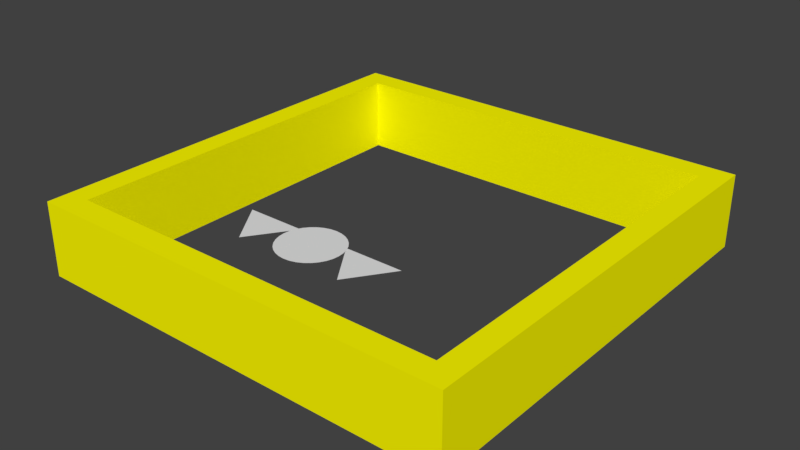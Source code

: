 # Source: highlights.blend  (saved by Blender 2.77.0; exported with 4.5.12 LTS)
import bpy
from mathutils import Matrix  # noqa: F401  (used for matrix-valued properties, if any)

bpy.ops.wm.read_factory_settings(use_empty=True)
scene = bpy.context.scene
scene.name = 'Scene'

# ---- collections
col_collection_1 = bpy.data.collections.new('Collection 1'); scene.collection.children.link(col_collection_1)
col_collection_2 = bpy.data.collections.new('Collection 2'); scene.collection.children.link(col_collection_2)
col_collection_3 = bpy.data.collections.new('Collection 3'); scene.collection.children.link(col_collection_3)
col_collection_4 = bpy.data.collections.new('Collection 4'); scene.collection.children.link(col_collection_4)
col_collection_5 = bpy.data.collections.new('Collection 5'); scene.collection.children.link(col_collection_5)
col_collection_6 = bpy.data.collections.new('Collection 6'); scene.collection.children.link(col_collection_6)
col_collection_7 = bpy.data.collections.new('Collection 7'); scene.collection.children.link(col_collection_7)
col_collection_8 = bpy.data.collections.new('Collection 8'); scene.collection.children.link(col_collection_8)
col_collection_9 = bpy.data.collections.new('Collection 9'); scene.collection.children.link(col_collection_9)
col_collection_10 = bpy.data.collections.new('Collection 10'); scene.collection.children.link(col_collection_10)
col_collection_11 = bpy.data.collections.new('Collection 11'); scene.collection.children.link(col_collection_11)
col_collection_12 = bpy.data.collections.new('Collection 12'); scene.collection.children.link(col_collection_12)
col_collection_13 = bpy.data.collections.new('Collection 13'); scene.collection.children.link(col_collection_13)
col_collection_14 = bpy.data.collections.new('Collection 14'); scene.collection.children.link(col_collection_14)
col_collection_15 = bpy.data.collections.new('Collection 15'); scene.collection.children.link(col_collection_15)
col_collection_16 = bpy.data.collections.new('Collection 16'); scene.collection.children.link(col_collection_16)
col_collection_17 = bpy.data.collections.new('Collection 17'); scene.collection.children.link(col_collection_17)
col_collection_18 = bpy.data.collections.new('Collection 18'); scene.collection.children.link(col_collection_18)
col_collection_19 = bpy.data.collections.new('Collection 19'); scene.collection.children.link(col_collection_19)
col_collection_20 = bpy.data.collections.new('Collection 20'); scene.collection.children.link(col_collection_20)

# ---- materials (node trees are filled in below, after node groups)
mat_phong1 = bpy.data.materials.new('phong1')
mat_phong1.alpha_threshold = 0.0
mat_phong1.use_transparent_shadow = False
mat_phong1.diffuse_color = (1.0, 0.9615, 0.0, 1.0)
mat_phong1.specular_color = (0.0, 0.0, 0.0)
mat_phong1.roughness = 0.5

# ---- material node trees

# ---- world
world_world = bpy.data.worlds.new('World'); scene.world = world_world
world_world.color = (0.05088, 0.05088, 0.05088)
world_world.use_sun_shadow = False
world_world.sun_shadow_jitter_overblur = 0.0
world_world.cycles.sampling_method = 'MANUAL'

# ---- meshes
me_untitled = bpy.data.meshes.new('Untitled')
me_untitled.from_pydata([(-0.1119, -0.01759, 0.1119), (0.1119, -0.01759, 0.1119), (-0.1119, -0.01759, -0.1119), (0.1119, -0.01759, -0.1119), (-0.1119, 0.02068, 0.1119), (0.1119, 0.02068, 0.1119), (-0.1119, 0.02068, -0.1119), (0.1119, 0.02068, -0.1119), (-0.09943, 0.02068, 0.09949), (0.09943, 0.02068, 0.09949), (-0.09943, 0.02068, -0.09949), (0.09943, 0.02068, -0.09949), (-0.09943, -0.01759, 0.09949), (0.09943, -0.01759, 0.09949), (-0.09943, -0.01759, -0.09949), (0.09943, -0.01759, -0.09949), (-0.1119, -0.01759, 0.1119), (0.1119, -0.01759, 0.1119), (-0.1119, -0.01759, -0.1119), (0.1119, -0.01759, -0.1119)], [], [(1, 0, 4, 5), (0, 2, 6, 4), (3, 1, 5, 7), (2, 3, 7, 6), (5, 4, 8, 9), (4, 6, 10, 8), (7, 5, 9, 11), (6, 7, 11, 10), (9, 8, 12, 13), (8, 10, 14, 12), (11, 9, 13, 15), (10, 11, 15, 14), (12, 16, 17, 13), (14, 18, 16, 12), (13, 17, 19, 15), (15, 19, 18, 14)])
me_untitled.polygons.foreach_set('use_smooth', [True] * 16)
_k = set([(0, 4), (1, 5), (2, 6), (3, 7), (4, 5), (4, 6), (5, 7), (6, 7), (8, 9), (8, 10), (8, 12), (9, 11), (9, 13), (10, 11), (10, 14), (11, 15), (12, 13), (12, 14), (13, 15), (14, 15)])
me_untitled.attributes.new('sharp_edge', 'BOOLEAN', 'EDGE').data.foreach_set('value', [ (min(e.vertices), max(e.vertices)) in _k for e in me_untitled.edges])
_uv = me_untitled.uv_layers.new(name='map1')
_uv.uv.foreach_set('vector', [0.0, 0.0, 1.0, 0.0, 1.0, 1.0, 0.0, 1.0, 0.0, 0.0, 1.0, 0.0, 1.0, 1.0, 0.0, 1.0, 0.0, 0.0, 1.0, 0.0, 1.0, 1.0, 0.0, 1.0, 0.0, 0.0, 1.0, 0.0, 1.0, 1.0, 0.0, 1.0, 0.0, 0.0, 1.0, 0.0, 1.0, 1.0, 0.0, 1.0, 0.0, 0.0, 1.0, 0.0, 1.0, 1.0, 0.0, 1.0, 0.0, 0.0, 1.0, 0.0, 1.0, 1.0, 0.0, 1.0, 0.0, 0.0, 1.0, 0.0, 1.0, 1.0, 0.0, 1.0, 0.0, 0.0, 1.0, 0.0, 1.0, 1.0, 0.0, 1.0, 0.0, 0.0, 1.0, 0.0, 1.0, 1.0, 0.0, 1.0, 0.0, 0.0, 1.0, 0.0, 1.0, 1.0, 0.0, 1.0, 0.0, 0.0, 1.0, 0.0, 1.0, 1.0, 0.0, 1.0, 0.0, 0.0, 0.0, 1.0, 1.0, 1.0, 1.0, 0.0, 0.0, 0.0, 0.0, 1.0, 1.0, 1.0, 1.0, 0.0, 0.0, 0.0, 0.0, 1.0, 1.0, 1.0, 1.0, 0.0, 0.0, 0.0, 0.0, 1.0, 1.0, 1.0, 1.0, 0.0])
me_untitled.materials.append(mat_phong1)
me_untitled.use_remesh_preserve_volume = False
me_untitled.use_remesh_preserve_attributes = False
me_untitled.use_mirror_vertex_groups = False
me_untitled.update()
me_untitled.normals_split_custom_set([tuple(v) for v in zip(*[iter([0.0, 0.0, -1.0, 0.0, 0.0, -1.0, 0.0, 0.0, -1.0, 0.0, 0.0, -1.0, 1.0, 0.0, 0.0, 1.0, 0.0, 0.0, 1.0, 0.0, 0.0, 1.0, 0.0, 0.0, -1.0, 0.0, 0.0, -1.0, 0.0, 0.0, -1.0, 0.0, 0.0, -1.0, 0.0, 0.0, 0.0, 0.0, 1.0, 0.0, 0.0, 1.0, 0.0, 0.0, 1.0, 0.0, 0.0, 1.0, 0.0, -1.0, 8.82e-08, 0.0, -1.0, 8.82e-08, 0.0, -1.0, 8.855e-08, 0.0, -1.0, 8.855e-08, 0.0, -1.0, 8.82e-08, 0.0, -1.0, -8.82e-08, 0.0, -1.0, -8.855e-08, 0.0, -1.0, 8.855e-08, 0.0, -1.0, -8.82e-08, 0.0, -1.0, 8.82e-08, 0.0, -1.0, 8.855e-08, 0.0, -1.0, -8.855e-08, 0.0, -1.0, -8.82e-08, 0.0, -1.0, -8.82e-08, 0.0, -1.0, -8.855e-08, 0.0, -1.0, -8.855e-08, 0.0, 0.0, 1.0, 0.0, 0.0, 1.0, 0.0, 0.0, 1.0, 0.0, 0.0, 1.0, -1.0, 0.0, 0.0, -1.0, 0.0, 0.0, -1.0, 0.0, 0.0, -1.0, 0.0, 0.0, 1.0, 0.0, 0.0, 1.0, 0.0, 0.0, 1.0, 0.0, 0.0, 1.0, 0.0, 0.0, 0.0, 0.0, -1.0, 0.0, 0.0, -1.0, 0.0, 0.0, -1.0, 0.0, 0.0, -1.0, 0.0, 1.0, -6.642e-08, 0.0, 1.0, -6.615e-08, 0.0, 1.0, -6.615e-08, 0.0, 1.0, -6.642e-08, 0.0, 1.0, 6.642e-08, 0.0, 1.0, 6.615e-08, 0.0, 1.0, -6.615e-08, 0.0, 1.0, -6.642e-08, 0.0, 1.0, -6.642e-08, 0.0, 1.0, -6.615e-08, 0.0, 1.0, 6.615e-08, 0.0, 1.0, 6.642e-08, 0.0, 1.0, 6.642e-08, 0.0, 1.0, 6.615e-08, 0.0, 1.0, 6.615e-08, 0.0, 1.0, 6.642e-08])] * 3)])
me_cylinder_001 = bpy.data.meshes.new('Cylinder.001')
me_cylinder_001.from_pydata([(1.04e-08, 0.01549, 0.04296), (9.552e-09, 0.01549, 0.04473), (-0.003152, 0.01549, 0.04327), (-0.002807, 0.01549, 0.04501), (-0.006183, 0.01549, 0.04419), (-0.005505, 0.01549, 0.04583), (-0.008976, 0.01549, 0.04568), (-0.007993, 0.01549, 0.04716), (-0.01142, 0.01549, 0.04769), (-0.01017, 0.01549, 0.04895), (-0.01343, 0.01549, 0.05014), (-0.01196, 0.01549, 0.05113), (-0.01493, 0.01549, 0.05294), (-0.01329, 0.01549, 0.05361), (-0.01585, 0.01549, 0.05597), (-0.01411, 0.01549, 0.05631), (-0.01616, 0.01549, 0.05912), (-0.01439, 0.01549, 0.05912), (-0.01585, 0.01549, 0.06227), (-0.01411, 0.01549, 0.06192), (-0.01493, 0.01549, 0.0653), (-0.01329, 0.01549, 0.06462), (-0.01343, 0.01549, 0.06809), (-0.01196, 0.01549, 0.06711), (-0.01142, 0.01549, 0.07054), (-0.01017, 0.01549, 0.06929), (-0.008976, 0.01549, 0.07255), (-0.007993, 0.01549, 0.07108), (-0.006183, 0.01549, 0.07405), (-0.005505, 0.01549, 0.07241), (-0.003152, 0.01549, 0.07496), (-0.002807, 0.01549, 0.07323), (1.04e-08, 0.01549, 0.07527), (9.552e-09, 0.01549, 0.0735), (0.003152, 0.01549, 0.07496), (0.002807, 0.01549, 0.07323), (0.006183, 0.01549, 0.07405), (0.005505, 0.01549, 0.07241), (0.008976, 0.01549, 0.07255), (0.007993, 0.01549, 0.07108), (0.01142, 0.01549, 0.07054), (0.01017, 0.01549, 0.06929), (0.01343, 0.01549, 0.06809), (0.01196, 0.01549, 0.06711), (0.01493, 0.01549, 0.0653), (0.01329, 0.01549, 0.06462), (0.01585, 0.01549, 0.06227), (0.01411, 0.01549, 0.06192), (0.01616, 0.01549, 0.05912), (0.01439, 0.01549, 0.05912), (0.01585, 0.01549, 0.05597), (0.01411, 0.01549, 0.05631), (0.01493, 0.01549, 0.05294), (0.01329, 0.01549, 0.05361), (0.01343, 0.01549, 0.05014), (0.01196, 0.01549, 0.05113), (0.01142, 0.01549, 0.04769), (0.01017, 0.01549, 0.04895), (0.008976, 0.01549, 0.04568), (0.007993, 0.01549, 0.04716), (0.006183, 0.01549, 0.04419), (0.005505, 0.01549, 0.04583), (0.003152, 0.01549, 0.04327), (0.002807, 0.01549, 0.04501)], [], [(0, 1, 3, 2), (2, 3, 5, 4), (4, 5, 7, 6), (6, 7, 9, 8), (8, 9, 11, 10), (10, 11, 13, 12), (12, 13, 15, 14), (14, 15, 17, 16), (16, 17, 19, 18), (18, 19, 21, 20), (20, 21, 23, 22), (22, 23, 25, 24), (24, 25, 27, 26), (26, 27, 29, 28), (28, 29, 31, 30), (30, 31, 33, 32), (32, 33, 35, 34), (34, 35, 37, 36), (36, 37, 39, 38), (38, 39, 41, 40), (40, 41, 43, 42), (42, 43, 45, 44), (44, 45, 47, 46), (46, 47, 49, 48), (48, 49, 51, 50), (50, 51, 53, 52), (52, 53, 55, 54), (54, 55, 57, 56), (56, 57, 59, 58), (58, 59, 61, 60), (3, 1, 63, 61, 59, 57, 55, 53, 51, 49, 47, 45, 43, 41, 39, 37, 35, 33, 31, 29, 27, 25, 23, 21, 19, 17, 15, 13, 11, 9, 7, 5), (60, 61, 63, 62), (62, 63, 1, 0)])
me_cylinder_001.polygons.foreach_set('use_smooth', [1, 1, 1, 1, 1, 1, 1, 1, 1, 1, 1, 1, 1, 1, 1, 1, 1, 1, 1, 1, 1, 1, 1, 1, 1, 1, 1, 1, 1, 1, 0, 1, 1])
_uv = me_cylinder_001.uv_layers.new(name='UVMap')
_uv.uv.foreach_set('vector', [0.9996, 0.5038, 0.843, 0.4888, 0.8421, 0.4256, 0.9999, 0.4113, 0.9999, 0.4113, 0.8421, 0.4256, 0.83, 0.3639, 0.9772, 0.322, 0.9772, 0.322, 0.83, 0.3639, 0.8028, 0.3061, 0.9396, 0.2386, 0.9396, 0.2386, 0.8028, 0.3061, 0.764, 0.2543, 0.8844, 0.1628, 0.8844, 0.1628, 0.764, 0.2543, 0.7168, 0.21, 0.8125, 0.1013, 0.8125, 0.1013, 0.7168, 0.21, 0.6599, 0.1759, 0.7322, 0.05215, 0.7322, 0.05215, 0.6599, 0.1759, 0.5971, 0.1527, 0.6425, 0.0178, 0.6425, 0.0178, 0.5971, 0.1527, 0.5306, 0.1414, 0.5466, 9.605e-05, 0.5466, 9.605e-05, 0.5306, 0.1414, 0.4628, 0.1423, 0.4481, 9.605e-05, 0.4481, 9.605e-05, 0.4628, 0.1423, 0.3965, 0.1557, 0.351, 0.01809, 0.351, 0.01809, 0.3965, 0.1557, 0.3341, 0.1809, 0.2589, 0.05372, 0.2589, 0.05372, 0.3341, 0.1809, 0.2784, 0.2171, 0.1756, 0.1062, 0.1756, 0.1062, 0.2784, 0.2171, 0.2313, 0.2631, 0.1085, 0.1744, 0.1085, 0.1744, 0.2313, 0.2631, 0.1941, 0.317, 0.05452, 0.2505, 0.05452, 0.2505, 0.1941, 0.317, 0.167, 0.3749, 0.02003, 0.3351, 0.02003, 0.3351, 0.167, 0.3749, 0.1545, 0.437, 0.0008071, 0.4228, 0.0008071, 0.4228, 0.1545, 0.437, 0.1552, 0.5, 9.605e-05, 0.5135, 9.605e-05, 0.5135, 0.1552, 0.5, 0.1693, 0.5616, 0.01903, 0.6036, 0.01903, 0.6036, 0.1693, 0.5616, 0.1945, 0.6193, 0.05985, 0.6866, 0.05985, 0.6866, 0.1945, 0.6193, 0.2321, 0.6709, 0.1141, 0.7612, 0.1141, 0.7612, 0.2321, 0.6709, 0.2798, 0.7144, 0.185, 0.822, 0.185, 0.822, 0.2798, 0.7144, 0.336, 0.7482, 0.2643, 0.8708, 0.2643, 0.8708, 0.336, 0.7482, 0.3982, 0.7711, 0.3532, 0.905, 0.3532, 0.905, 0.3982, 0.7711, 0.4645, 0.7822, 0.4486, 0.9228, 0.4486, 0.9228, 0.4645, 0.7822, 0.5321, 0.7811, 0.5465, 0.9229, 0.5465, 0.9229, 0.5321, 0.7811, 0.5986, 0.7677, 0.6433, 0.9053, 0.6433, 0.9053, 0.5986, 0.7677, 0.6612, 0.7424, 0.7352, 0.8703, 0.7352, 0.8703, 0.6612, 0.7424, 0.7178, 0.7064, 0.8187, 0.8191, 0.8187, 0.8191, 0.7178, 0.7064, 0.7675, 0.6626, 0.8869, 0.7522, 0.8869, 0.7522, 0.7675, 0.6626, 0.8048, 0.6096, 0.9414, 0.6774, 0.8421, 0.4256, 0.843, 0.4888, 0.8304, 0.551, 0.8048, 0.6096, 0.7675, 0.6626, 0.7178, 0.7064, 0.6612, 0.7424, 0.5986, 0.7677, 0.5321, 0.7811, 0.4645, 0.7822, 0.3982, 0.7711, 0.336, 0.7482, 0.2798, 0.7144, 0.2321, 0.6709, 0.1945, 0.6193, 0.1693, 0.5616, 0.1552, 0.5, 0.1545, 0.437, 0.167, 0.3749, 0.1941, 0.317, 0.2313, 0.2631, 0.2784, 0.2171, 0.3341, 0.1809, 0.3965, 0.1557, 0.4628, 0.1423, 0.5306, 0.1414, 0.5971, 0.1527, 0.6599, 0.1759, 0.7168, 0.21, 0.764, 0.2543, 0.8028, 0.3061, 0.83, 0.3639, 0.9414, 0.6774, 0.8048, 0.6096, 0.8304, 0.551, 0.9796, 0.5937, 0.9796, 0.5937, 0.8304, 0.551, 0.843, 0.4888, 0.9996, 0.5038])
me_cylinder_001.use_remesh_preserve_volume = False
me_cylinder_001.use_remesh_preserve_attributes = False
me_cylinder_001.use_mirror_vertex_groups = False
me_cylinder_001.update()
me_cube_004 = bpy.data.meshes.new('Cube.004')
me_cube_004.from_pydata([(0.04377, 0.01528, 0.05151), (0.04073, 0.01528, 0.05299), (0.01341, 0.01528, 0.05151), (0.01644, 0.01528, 0.05299), (0.02859, 0.01528, 0.07077), (0.02859, 0.01528, 0.07373)], [], [(1, 3, 2, 0), (2, 3, 4, 5), (0, 5, 4, 1), (3, 1, 4)])
_uv = me_cube_004.uv_layers.new(name='UVMap')
_uv.uv.foreach_set('vector', [0.4948, 0.2288, 0.2041, 0.7088, 0.1243, 0.7511, 0.4961, 0.1229, 0.1243, 0.7511, 0.2041, 0.7088, 0.7998, 0.7083, 0.8821, 0.7569, 0.4961, 0.1229, 0.8821, 0.7569, 0.7998, 0.7083, 0.4948, 0.2288, 0.2041, 0.7088, 0.4948, 0.2288, 0.7998, 0.7083])
me_cube_004.use_remesh_preserve_volume = False
me_cube_004.use_remesh_preserve_attributes = False
me_cube_004.use_mirror_vertex_groups = False
me_cube_004.update()
me_cube_000 = bpy.data.meshes.new('Cube.000')
me_cube_000.from_pydata([(-0.04377, 0.01528, 0.05151), (-0.04073, 0.01528, 0.05299), (-0.01341, 0.01528, 0.05151), (-0.01644, 0.01528, 0.05299), (-0.02859, 0.01528, 0.07077), (-0.02859, 0.01528, 0.07373)], [], [(1, 0, 2, 3), (2, 5, 4, 3), (0, 1, 4, 5), (3, 4, 1)])
_uv = me_cube_000.uv_layers.new(name='UVMap')
_uv.uv.foreach_set('vector', [0.4948, 0.2288, 0.4961, 0.1229, 0.1243, 0.7511, 0.2041, 0.7088, 0.1243, 0.7511, 0.8821, 0.7569, 0.7998, 0.7083, 0.2041, 0.7088, 0.4961, 0.1229, 0.4948, 0.2288, 0.7998, 0.7083, 0.8821, 0.7569, 0.2041, 0.7088, 0.7998, 0.7083, 0.4948, 0.2288])
me_cube_000.use_remesh_preserve_volume = False
me_cube_000.use_remesh_preserve_attributes = False
me_cube_000.use_mirror_vertex_groups = False
me_cube_000.update()

# ---- objects
ob_component_highlight = bpy.data.objects.new('Component_Highlight', me_untitled)
ob_submitbuttonhighlight = bpy.data.objects.new('SubmitButtonHighlight', me_cylinder_001)
ob_rightbuttonhighlight = bpy.data.objects.new('RightButtonHighlight', me_cube_004)
ob_leftbuttonhighlight = bpy.data.objects.new('LeftButtonHighlight', me_cube_000)

# ---- transforms, parenting, visibility, modifiers, constraints
ob_component_highlight.location = (0.0, 0.0, 0.0)
ob_component_highlight.rotation_euler = (1.571, -0.0, 0.0)
ob_component_highlight.scale = (1.0, 1.0, 1.0)
ob_component_highlight.color = (0.8, 0.8, 0.8, 1.0)
ob_component_highlight.lineart.crease_threshold = 0.0
ob_submitbuttonhighlight.location = (0.0, 0.0, 0.0)
ob_submitbuttonhighlight.rotation_euler = (1.571, 0.0, 0.0)
ob_submitbuttonhighlight.scale = (1.0, 1.0, 1.0)
ob_submitbuttonhighlight.lineart.crease_threshold = 0.0
ob_rightbuttonhighlight.location = (0.0, 0.0, 0.0)
ob_rightbuttonhighlight.rotation_euler = (1.571, 0.0, 0.0)
ob_rightbuttonhighlight.lineart.crease_threshold = 0.0
ob_leftbuttonhighlight.location = (0.0, 0.0, 0.0)
ob_leftbuttonhighlight.rotation_euler = (1.571, 0.0, 0.0)
ob_leftbuttonhighlight.lineart.crease_threshold = 0.0

# ---- collection membership
col_collection_1.objects.link(ob_component_highlight)
col_collection_1.objects.link(ob_submitbuttonhighlight)
col_collection_1.objects.link(ob_rightbuttonhighlight)
col_collection_1.objects.link(ob_leftbuttonhighlight)
col_collection_2.objects.link(ob_component_highlight)
col_collection_3.objects.link(ob_component_highlight)
col_collection_4.objects.link(ob_component_highlight)
col_collection_5.objects.link(ob_component_highlight)
col_collection_6.objects.link(ob_component_highlight)
col_collection_7.objects.link(ob_component_highlight)
col_collection_8.objects.link(ob_component_highlight)
col_collection_9.objects.link(ob_component_highlight)
col_collection_10.objects.link(ob_component_highlight)
col_collection_11.objects.link(ob_component_highlight)
col_collection_12.objects.link(ob_component_highlight)
col_collection_13.objects.link(ob_component_highlight)
col_collection_14.objects.link(ob_component_highlight)
col_collection_15.objects.link(ob_component_highlight)
col_collection_16.objects.link(ob_component_highlight)
col_collection_17.objects.link(ob_component_highlight)
col_collection_18.objects.link(ob_component_highlight)
col_collection_19.objects.link(ob_component_highlight)
col_collection_20.objects.link(ob_component_highlight)

# ---- scene / render settings (as saved in the file)
scene.frame_start = 1; scene.frame_end = 250; scene.frame_set(2)
scene.render.engine = 'BLENDER_EEVEE_NEXT'
scene.render.resolution_percentage = 50
scene.render.fps = 30
scene.render.dither_intensity = 0.0
scene.cycles.use_denoising = False
scene.cycles.samples = 128
scene.cycles.sampling_pattern = 'TABULATED_SOBOL'
scene.cycles.light_sampling_threshold = 0.0
scene.cycles.use_adaptive_sampling = False
scene.cycles.use_light_tree = False
scene.cycles.blur_glossy = 0.0
scene.cycles.sample_clamp_indirect = 0.0
scene.view_settings.view_transform = 'Standard'
bpy.context.view_layer.update()

# ---- added for rendering (the .blend has no active camera and no usable light): camera, sun
cam_auto = bpy.data.cameras.new('AutoCamera')
cam_auto.lens = 50.0
cam_auto.sensor_width = 36.0
cam_auto.clip_end = 1000.0
ob_auto_camera = bpy.data.objects.new('AutoCamera', cam_auto)
scene.collection.objects.link(ob_auto_camera)
ob_auto_camera.location = (0.29508, -0.354096, 0.23761)
ob_auto_camera.rotation_euler = (1.09748, -7.21219e-08, 0.694738)
scene.camera = ob_auto_camera
light_auto_sun = bpy.data.lights.new('AutoSun', 'SUN')
light_auto_sun.energy = 3.0
light_auto_sun.angle = 0.0523599
ob_auto_sun = bpy.data.objects.new('AutoSun', light_auto_sun)
scene.collection.objects.link(ob_auto_sun)
ob_auto_sun.rotation_euler = (0.872665, 0.174533, 0.523599)
bpy.context.view_layer.update()
